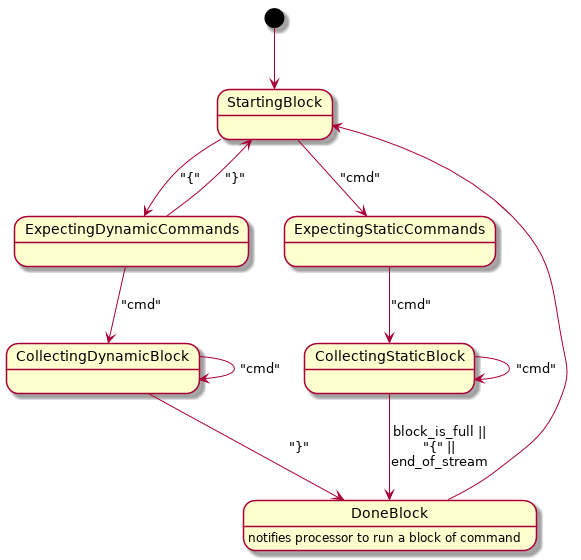

The diagram above was rendered by PlantUML. Its source (embedded in the PNG):
@startuml

[*] --> StartingBlock
StartingBlock --> ExpectingDynamicCommands : "{"
StartingBlock --> ExpectingStaticCommands : "cmd"
ExpectingDynamicCommands --> StartingBlock : "}"
ExpectingDynamicCommands --> CollectingDynamicBlock : "cmd"
CollectingDynamicBlock --> CollectingDynamicBlock : "cmd"
CollectingDynamicBlock --> DoneBlock : "}"

ExpectingStaticCommands --> CollectingStaticBlock : "cmd"
CollectingStaticBlock --> CollectingStaticBlock : "cmd"
CollectingStaticBlock --> DoneBlock : block_is_full ||\n"{" ||\nend_of_stream

DoneBlock : notifies processor to run a block of command
DoneBlock --> StartingBlock

@enduml